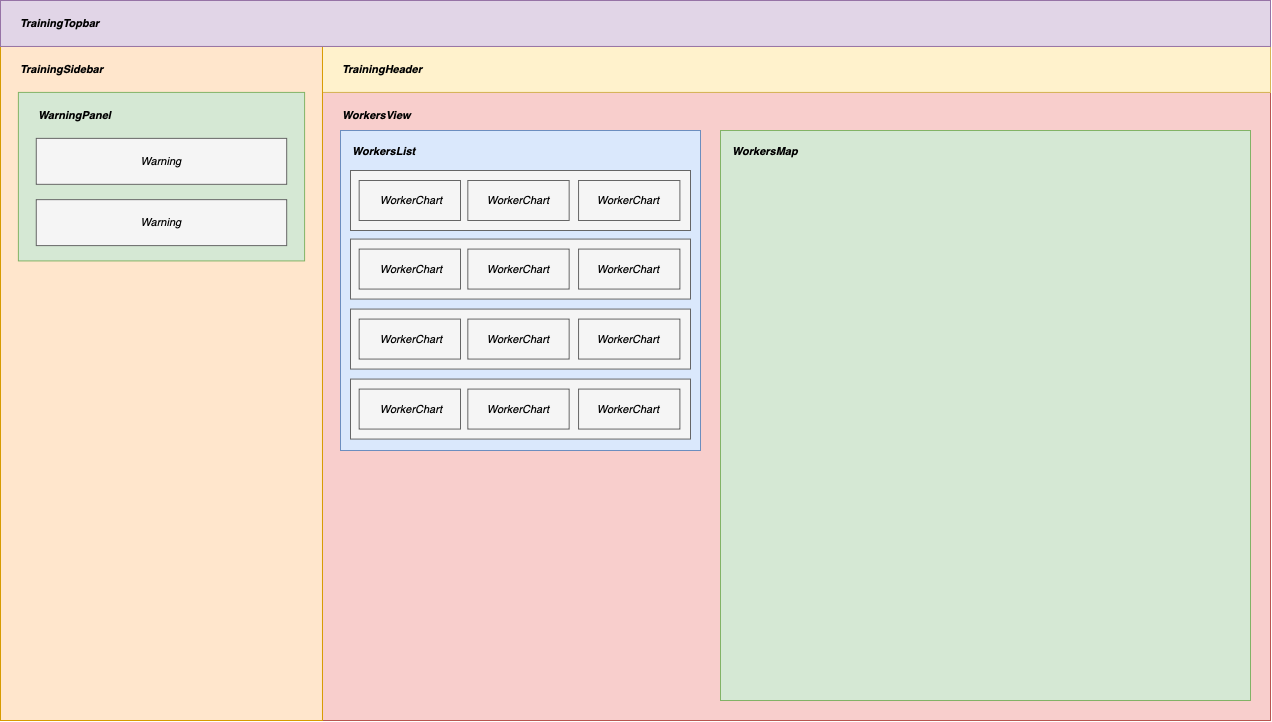

The diagram above was exported from draw.io. Its source (the exported page's mxGraphModel, read from the mxfile embedded in the PNG):
<mxGraphModel dx="2255" dy="938" grid="1" gridSize="10" guides="1" tooltips="1" connect="1" arrows="1" fold="1" page="1" pageScale="1" pageWidth="850" pageHeight="1100" math="0" shadow="0">
  <root>
    <mxCell id="0" />
    <mxCell id="1" parent="0" />
    <mxCell id="M65q19IyzKSXgwq2OZX1-180" value="" style="rounded=0;whiteSpace=wrap;html=1;fontFamily=Helvetica;fontSize=11;labelBackgroundColor=default;fillColor=#f8cecc;strokeColor=#b85450;" vertex="1" parent="1">
      <mxGeometry x="291.97183098591546" y="631.9148936170213" width="948.0281690140845" height="628.0851063829788" as="geometry" />
    </mxCell>
    <mxCell id="M65q19IyzKSXgwq2OZX1-181" value="&lt;i&gt;WorkersView&lt;/i&gt;" style="text;html=1;align=left;verticalAlign=middle;whiteSpace=wrap;rounded=0;fontFamily=Helvetica;fontSize=11;fontColor=default;labelBackgroundColor=none;fontStyle=1" vertex="1" parent="1">
      <mxGeometry x="309.8591549295774" y="631.9148936170213" width="107.32394366197184" height="45.95744680851064" as="geometry" />
    </mxCell>
    <mxCell id="M65q19IyzKSXgwq2OZX1-182" value="" style="rounded=0;whiteSpace=wrap;html=1;fontFamily=Helvetica;fontSize=11;labelBackgroundColor=default;fillColor=#fff2cc;strokeColor=#d6b656;" vertex="1" parent="1">
      <mxGeometry x="291.97183098591546" y="585.9574468085107" width="948.0281690140845" height="45.95744680851064" as="geometry" />
    </mxCell>
    <mxCell id="M65q19IyzKSXgwq2OZX1-184" value="" style="rounded=0;whiteSpace=wrap;html=1;fontFamily=Helvetica;fontSize=11;labelBackgroundColor=default;fillColor=#ffe6cc;strokeColor=#d79b00;" vertex="1" parent="1">
      <mxGeometry x="-30" y="585.9574468085107" width="321.97183098591546" height="674.0425531914893" as="geometry" />
    </mxCell>
    <mxCell id="M65q19IyzKSXgwq2OZX1-186" value="" style="rounded=0;whiteSpace=wrap;html=1;fontFamily=Helvetica;fontSize=11;labelBackgroundColor=default;fillColor=#d5e8d4;strokeColor=#82b366;" vertex="1" parent="1">
      <mxGeometry x="-12.112676056338028" y="631.9148936170213" width="286.19718309859155" height="168.51063829787233" as="geometry" />
    </mxCell>
    <mxCell id="M65q19IyzKSXgwq2OZX1-188" value="" style="rounded=0;whiteSpace=wrap;html=1;fontFamily=Helvetica;fontSize=11;fontColor=#333333;labelBackgroundColor=default;fillColor=#f5f5f5;strokeColor=#666666;" vertex="1" parent="1">
      <mxGeometry x="5.774647887323944" y="739.1489361702128" width="250.42253521126761" height="45.95744680851064" as="geometry" />
    </mxCell>
    <mxCell id="M65q19IyzKSXgwq2OZX1-190" value="" style="rounded=0;whiteSpace=wrap;html=1;fontFamily=Helvetica;fontSize=11;fontColor=#333333;labelBackgroundColor=default;fillColor=#f5f5f5;strokeColor=#666666;" vertex="1" parent="1">
      <mxGeometry x="5.774647887323944" y="677.8723404255319" width="250.42253521126761" height="45.95744680851064" as="geometry" />
    </mxCell>
    <mxCell id="M65q19IyzKSXgwq2OZX1-191" value="" style="rounded=0;whiteSpace=wrap;html=1;fontFamily=Helvetica;fontSize=11;labelBackgroundColor=default;fillColor=#e1d5e7;strokeColor=#9673a6;" vertex="1" parent="1">
      <mxGeometry x="-30" y="540" width="1270" height="45.95744680851064" as="geometry" />
    </mxCell>
    <mxCell id="M65q19IyzKSXgwq2OZX1-203" value="&lt;b&gt;TrainingHeader&lt;/b&gt;" style="text;html=1;align=left;verticalAlign=middle;whiteSpace=wrap;rounded=0;fontFamily=Helvetica;fontSize=11;fontColor=default;labelBackgroundColor=none;fontStyle=2" vertex="1" parent="1">
      <mxGeometry x="309.8591549295774" y="585.9574468085107" width="187.8169014084507" height="45.95744680851064" as="geometry" />
    </mxCell>
    <mxCell id="M65q19IyzKSXgwq2OZX1-210" value="Warning" style="text;html=1;align=center;verticalAlign=middle;whiteSpace=wrap;rounded=0;fontFamily=Helvetica;fontSize=11;fontColor=default;labelBackgroundColor=none;fontStyle=2" vertex="1" parent="1">
      <mxGeometry x="37.0774647887324" y="677.8723404255319" width="187.8169014084507" height="45.95744680851064" as="geometry" />
    </mxCell>
    <mxCell id="M65q19IyzKSXgwq2OZX1-211" value="Warning" style="text;html=1;align=center;verticalAlign=middle;whiteSpace=wrap;rounded=0;fontFamily=Helvetica;fontSize=11;fontColor=default;labelBackgroundColor=none;fontStyle=2" vertex="1" parent="1">
      <mxGeometry x="37.0774647887324" y="739.1489361702128" width="187.8169014084507" height="45.95744680851064" as="geometry" />
    </mxCell>
    <mxCell id="M65q19IyzKSXgwq2OZX1-212" value="&lt;b&gt;WarningPanel&lt;/b&gt;" style="text;html=1;align=left;verticalAlign=middle;whiteSpace=wrap;rounded=0;fontFamily=Helvetica;fontSize=11;fontColor=default;labelBackgroundColor=none;fontStyle=2" vertex="1" parent="1">
      <mxGeometry x="5.774647887323944" y="631.9148936170213" width="187.8169014084507" height="45.95744680851064" as="geometry" />
    </mxCell>
    <mxCell id="M65q19IyzKSXgwq2OZX1-213" value="&lt;b&gt;TrainingSidebar&lt;/b&gt;" style="text;html=1;align=left;verticalAlign=middle;whiteSpace=wrap;rounded=0;fontFamily=Helvetica;fontSize=11;fontColor=default;labelBackgroundColor=none;fontStyle=2" vertex="1" parent="1">
      <mxGeometry x="-12.112676056338028" y="585.9574468085107" width="187.8169014084507" height="45.95744680851064" as="geometry" />
    </mxCell>
    <mxCell id="M65q19IyzKSXgwq2OZX1-214" value="&lt;b&gt;TrainingTopbar&lt;/b&gt;" style="text;html=1;align=left;verticalAlign=middle;whiteSpace=wrap;rounded=0;fontFamily=Helvetica;fontSize=11;fontColor=default;labelBackgroundColor=none;fontStyle=2" vertex="1" parent="1">
      <mxGeometry x="-12.112676056338028" y="540" width="187.8169014084507" height="45.95744680851064" as="geometry" />
    </mxCell>
    <mxCell id="M65q19IyzKSXgwq2OZX1-263" value="" style="rounded=0;whiteSpace=wrap;html=1;fontFamily=Helvetica;fontSize=11;labelBackgroundColor=default;fillColor=#dae8fc;strokeColor=#6c8ebf;" vertex="1" parent="1">
      <mxGeometry x="310" y="670" width="360" height="320" as="geometry" />
    </mxCell>
    <mxCell id="M65q19IyzKSXgwq2OZX1-264" value="&lt;i&gt;&lt;b&gt;WorkersList&lt;/b&gt;&lt;/i&gt;" style="text;html=1;align=left;verticalAlign=middle;whiteSpace=wrap;rounded=0;fontFamily=Helvetica;fontSize=11;fontColor=default;labelBackgroundColor=none;" vertex="1" parent="1">
      <mxGeometry x="320" y="677.8700000000001" width="107.32" height="26.81" as="geometry" />
    </mxCell>
    <mxCell id="M65q19IyzKSXgwq2OZX1-265" value="" style="rounded=0;whiteSpace=wrap;html=1;fontFamily=Helvetica;fontSize=11;labelBackgroundColor=default;fillColor=#d5e8d4;strokeColor=#82b366;" vertex="1" parent="1">
      <mxGeometry x="690" y="670" width="530" height="570" as="geometry" />
    </mxCell>
    <mxCell id="M65q19IyzKSXgwq2OZX1-266" value="&lt;i&gt;&lt;b&gt;WorkersMap&lt;/b&gt;&lt;/i&gt;" style="text;html=1;align=left;verticalAlign=middle;whiteSpace=wrap;rounded=0;fontFamily=Helvetica;fontSize=11;fontColor=default;labelBackgroundColor=none;" vertex="1" parent="1">
      <mxGeometry x="700" y="676.28" width="107.32" height="30" as="geometry" />
    </mxCell>
    <mxCell id="M65q19IyzKSXgwq2OZX1-281" value="" style="group" vertex="1" connectable="0" parent="1">
      <mxGeometry x="320" y="710.0000000000001" width="340" height="60" as="geometry" />
    </mxCell>
    <mxCell id="M65q19IyzKSXgwq2OZX1-274" value="" style="rounded=0;whiteSpace=wrap;html=1;fontFamily=Helvetica;fontSize=11;fontColor=#333333;labelBackgroundColor=default;fillColor=#f5f5f5;strokeColor=#666666;" vertex="1" parent="M65q19IyzKSXgwq2OZX1-281">
      <mxGeometry width="340" height="60" as="geometry" />
    </mxCell>
    <mxCell id="M65q19IyzKSXgwq2OZX1-275" value="" style="rounded=0;whiteSpace=wrap;html=1;fontFamily=Helvetica;fontSize=11;fontColor=#333333;labelBackgroundColor=default;fillColor=#f5f5f5;strokeColor=#666666;" vertex="1" parent="M65q19IyzKSXgwq2OZX1-281">
      <mxGeometry x="8.660000000000025" y="10" width="101.34" height="40" as="geometry" />
    </mxCell>
    <mxCell id="M65q19IyzKSXgwq2OZX1-276" value="WorkerChart" style="text;html=1;align=center;verticalAlign=middle;whiteSpace=wrap;rounded=0;fontFamily=Helvetica;fontSize=11;fontColor=default;labelBackgroundColor=none;fontStyle=2" vertex="1" parent="M65q19IyzKSXgwq2OZX1-281">
      <mxGeometry x="20" y="20" width="81.73" height="20" as="geometry" />
    </mxCell>
    <mxCell id="M65q19IyzKSXgwq2OZX1-277" value="" style="rounded=0;whiteSpace=wrap;html=1;fontFamily=Helvetica;fontSize=11;fontColor=#333333;labelBackgroundColor=default;fillColor=#f5f5f5;strokeColor=#666666;" vertex="1" parent="M65q19IyzKSXgwq2OZX1-281">
      <mxGeometry x="117.32000000000005" y="10" width="101.34" height="40" as="geometry" />
    </mxCell>
    <mxCell id="M65q19IyzKSXgwq2OZX1-278" value="" style="rounded=0;whiteSpace=wrap;html=1;fontFamily=Helvetica;fontSize=11;fontColor=#333333;labelBackgroundColor=default;fillColor=#f5f5f5;strokeColor=#666666;" vertex="1" parent="M65q19IyzKSXgwq2OZX1-281">
      <mxGeometry x="228.06000000000006" y="10" width="101.34" height="40" as="geometry" />
    </mxCell>
    <mxCell id="M65q19IyzKSXgwq2OZX1-279" value="WorkerChart" style="text;html=1;align=center;verticalAlign=middle;whiteSpace=wrap;rounded=0;fontFamily=Helvetica;fontSize=11;fontColor=default;labelBackgroundColor=none;fontStyle=2" vertex="1" parent="M65q19IyzKSXgwq2OZX1-281">
      <mxGeometry x="127.13" y="20" width="81.73" height="20" as="geometry" />
    </mxCell>
    <mxCell id="M65q19IyzKSXgwq2OZX1-280" value="WorkerChart" style="text;html=1;align=center;verticalAlign=middle;whiteSpace=wrap;rounded=0;fontFamily=Helvetica;fontSize=11;fontColor=default;labelBackgroundColor=none;fontStyle=2" vertex="1" parent="M65q19IyzKSXgwq2OZX1-281">
      <mxGeometry x="237.32000000000005" y="20" width="81.73" height="20" as="geometry" />
    </mxCell>
    <mxCell id="M65q19IyzKSXgwq2OZX1-282" value="" style="group" vertex="1" connectable="0" parent="1">
      <mxGeometry x="320" y="778.57" width="340" height="60" as="geometry" />
    </mxCell>
    <mxCell id="M65q19IyzKSXgwq2OZX1-267" value="" style="rounded=0;whiteSpace=wrap;html=1;fontFamily=Helvetica;fontSize=11;fontColor=#333333;labelBackgroundColor=default;fillColor=#f5f5f5;strokeColor=#666666;" vertex="1" parent="M65q19IyzKSXgwq2OZX1-282">
      <mxGeometry width="340" height="60" as="geometry" />
    </mxCell>
    <mxCell id="M65q19IyzKSXgwq2OZX1-268" value="" style="rounded=0;whiteSpace=wrap;html=1;fontFamily=Helvetica;fontSize=11;fontColor=#333333;labelBackgroundColor=default;fillColor=#f5f5f5;strokeColor=#666666;" vertex="1" parent="M65q19IyzKSXgwq2OZX1-282">
      <mxGeometry x="8.660000000000025" y="10" width="101.34" height="40" as="geometry" />
    </mxCell>
    <mxCell id="M65q19IyzKSXgwq2OZX1-269" value="WorkerChart" style="text;html=1;align=center;verticalAlign=middle;whiteSpace=wrap;rounded=0;fontFamily=Helvetica;fontSize=11;fontColor=default;labelBackgroundColor=none;fontStyle=2" vertex="1" parent="M65q19IyzKSXgwq2OZX1-282">
      <mxGeometry x="20" y="20" width="81.73" height="20" as="geometry" />
    </mxCell>
    <mxCell id="M65q19IyzKSXgwq2OZX1-270" value="" style="rounded=0;whiteSpace=wrap;html=1;fontFamily=Helvetica;fontSize=11;fontColor=#333333;labelBackgroundColor=default;fillColor=#f5f5f5;strokeColor=#666666;" vertex="1" parent="M65q19IyzKSXgwq2OZX1-282">
      <mxGeometry x="117.32000000000005" y="10" width="101.34" height="40" as="geometry" />
    </mxCell>
    <mxCell id="M65q19IyzKSXgwq2OZX1-271" value="" style="rounded=0;whiteSpace=wrap;html=1;fontFamily=Helvetica;fontSize=11;fontColor=#333333;labelBackgroundColor=default;fillColor=#f5f5f5;strokeColor=#666666;" vertex="1" parent="M65q19IyzKSXgwq2OZX1-282">
      <mxGeometry x="228.06000000000006" y="10" width="101.34" height="40" as="geometry" />
    </mxCell>
    <mxCell id="M65q19IyzKSXgwq2OZX1-272" value="WorkerChart" style="text;html=1;align=center;verticalAlign=middle;whiteSpace=wrap;rounded=0;fontFamily=Helvetica;fontSize=11;fontColor=default;labelBackgroundColor=none;fontStyle=2" vertex="1" parent="M65q19IyzKSXgwq2OZX1-282">
      <mxGeometry x="127.13" y="20" width="81.73" height="20" as="geometry" />
    </mxCell>
    <mxCell id="M65q19IyzKSXgwq2OZX1-273" value="WorkerChart" style="text;html=1;align=center;verticalAlign=middle;whiteSpace=wrap;rounded=0;fontFamily=Helvetica;fontSize=11;fontColor=default;labelBackgroundColor=none;fontStyle=2" vertex="1" parent="M65q19IyzKSXgwq2OZX1-282">
      <mxGeometry x="237.32000000000005" y="20" width="81.73" height="20" as="geometry" />
    </mxCell>
    <mxCell id="M65q19IyzKSXgwq2OZX1-283" value="" style="group" vertex="1" connectable="0" parent="1">
      <mxGeometry x="320" y="848.57" width="340" height="60" as="geometry" />
    </mxCell>
    <mxCell id="M65q19IyzKSXgwq2OZX1-284" value="" style="rounded=0;whiteSpace=wrap;html=1;fontFamily=Helvetica;fontSize=11;fontColor=#333333;labelBackgroundColor=default;fillColor=#f5f5f5;strokeColor=#666666;" vertex="1" parent="M65q19IyzKSXgwq2OZX1-283">
      <mxGeometry width="340" height="60" as="geometry" />
    </mxCell>
    <mxCell id="M65q19IyzKSXgwq2OZX1-285" value="" style="rounded=0;whiteSpace=wrap;html=1;fontFamily=Helvetica;fontSize=11;fontColor=#333333;labelBackgroundColor=default;fillColor=#f5f5f5;strokeColor=#666666;" vertex="1" parent="M65q19IyzKSXgwq2OZX1-283">
      <mxGeometry x="8.660000000000025" y="10" width="101.34" height="40" as="geometry" />
    </mxCell>
    <mxCell id="M65q19IyzKSXgwq2OZX1-286" value="WorkerChart" style="text;html=1;align=center;verticalAlign=middle;whiteSpace=wrap;rounded=0;fontFamily=Helvetica;fontSize=11;fontColor=default;labelBackgroundColor=none;fontStyle=2" vertex="1" parent="M65q19IyzKSXgwq2OZX1-283">
      <mxGeometry x="20" y="20" width="81.73" height="20" as="geometry" />
    </mxCell>
    <mxCell id="M65q19IyzKSXgwq2OZX1-287" value="" style="rounded=0;whiteSpace=wrap;html=1;fontFamily=Helvetica;fontSize=11;fontColor=#333333;labelBackgroundColor=default;fillColor=#f5f5f5;strokeColor=#666666;" vertex="1" parent="M65q19IyzKSXgwq2OZX1-283">
      <mxGeometry x="117.32000000000005" y="10" width="101.34" height="40" as="geometry" />
    </mxCell>
    <mxCell id="M65q19IyzKSXgwq2OZX1-288" value="" style="rounded=0;whiteSpace=wrap;html=1;fontFamily=Helvetica;fontSize=11;fontColor=#333333;labelBackgroundColor=default;fillColor=#f5f5f5;strokeColor=#666666;" vertex="1" parent="M65q19IyzKSXgwq2OZX1-283">
      <mxGeometry x="228.06000000000006" y="10" width="101.34" height="40" as="geometry" />
    </mxCell>
    <mxCell id="M65q19IyzKSXgwq2OZX1-289" value="WorkerChart" style="text;html=1;align=center;verticalAlign=middle;whiteSpace=wrap;rounded=0;fontFamily=Helvetica;fontSize=11;fontColor=default;labelBackgroundColor=none;fontStyle=2" vertex="1" parent="M65q19IyzKSXgwq2OZX1-283">
      <mxGeometry x="127.13" y="20" width="81.73" height="20" as="geometry" />
    </mxCell>
    <mxCell id="M65q19IyzKSXgwq2OZX1-290" value="WorkerChart" style="text;html=1;align=center;verticalAlign=middle;whiteSpace=wrap;rounded=0;fontFamily=Helvetica;fontSize=11;fontColor=default;labelBackgroundColor=none;fontStyle=2" vertex="1" parent="M65q19IyzKSXgwq2OZX1-283">
      <mxGeometry x="237.32000000000005" y="20" width="81.73" height="20" as="geometry" />
    </mxCell>
    <mxCell id="M65q19IyzKSXgwq2OZX1-291" value="" style="group" vertex="1" connectable="0" parent="1">
      <mxGeometry x="320" y="918.5700000000002" width="340" height="60" as="geometry" />
    </mxCell>
    <mxCell id="M65q19IyzKSXgwq2OZX1-292" value="" style="rounded=0;whiteSpace=wrap;html=1;fontFamily=Helvetica;fontSize=11;fontColor=#333333;labelBackgroundColor=default;fillColor=#f5f5f5;strokeColor=#666666;" vertex="1" parent="M65q19IyzKSXgwq2OZX1-291">
      <mxGeometry width="340" height="60" as="geometry" />
    </mxCell>
    <mxCell id="M65q19IyzKSXgwq2OZX1-293" value="" style="rounded=0;whiteSpace=wrap;html=1;fontFamily=Helvetica;fontSize=11;fontColor=#333333;labelBackgroundColor=default;fillColor=#f5f5f5;strokeColor=#666666;" vertex="1" parent="M65q19IyzKSXgwq2OZX1-291">
      <mxGeometry x="8.660000000000025" y="10" width="101.34" height="40" as="geometry" />
    </mxCell>
    <mxCell id="M65q19IyzKSXgwq2OZX1-294" value="WorkerChart" style="text;html=1;align=center;verticalAlign=middle;whiteSpace=wrap;rounded=0;fontFamily=Helvetica;fontSize=11;fontColor=default;labelBackgroundColor=none;fontStyle=2" vertex="1" parent="M65q19IyzKSXgwq2OZX1-291">
      <mxGeometry x="20" y="20" width="81.73" height="20" as="geometry" />
    </mxCell>
    <mxCell id="M65q19IyzKSXgwq2OZX1-295" value="" style="rounded=0;whiteSpace=wrap;html=1;fontFamily=Helvetica;fontSize=11;fontColor=#333333;labelBackgroundColor=default;fillColor=#f5f5f5;strokeColor=#666666;" vertex="1" parent="M65q19IyzKSXgwq2OZX1-291">
      <mxGeometry x="117.32000000000005" y="10" width="101.34" height="40" as="geometry" />
    </mxCell>
    <mxCell id="M65q19IyzKSXgwq2OZX1-296" value="" style="rounded=0;whiteSpace=wrap;html=1;fontFamily=Helvetica;fontSize=11;fontColor=#333333;labelBackgroundColor=default;fillColor=#f5f5f5;strokeColor=#666666;" vertex="1" parent="M65q19IyzKSXgwq2OZX1-291">
      <mxGeometry x="228.06000000000006" y="10" width="101.34" height="40" as="geometry" />
    </mxCell>
    <mxCell id="M65q19IyzKSXgwq2OZX1-297" value="WorkerChart" style="text;html=1;align=center;verticalAlign=middle;whiteSpace=wrap;rounded=0;fontFamily=Helvetica;fontSize=11;fontColor=default;labelBackgroundColor=none;fontStyle=2" vertex="1" parent="M65q19IyzKSXgwq2OZX1-291">
      <mxGeometry x="127.13" y="20" width="81.73" height="20" as="geometry" />
    </mxCell>
    <mxCell id="M65q19IyzKSXgwq2OZX1-298" value="WorkerChart" style="text;html=1;align=center;verticalAlign=middle;whiteSpace=wrap;rounded=0;fontFamily=Helvetica;fontSize=11;fontColor=default;labelBackgroundColor=none;fontStyle=2" vertex="1" parent="M65q19IyzKSXgwq2OZX1-291">
      <mxGeometry x="237.32000000000005" y="20" width="81.73" height="20" as="geometry" />
    </mxCell>
  </root>
</mxGraphModel>